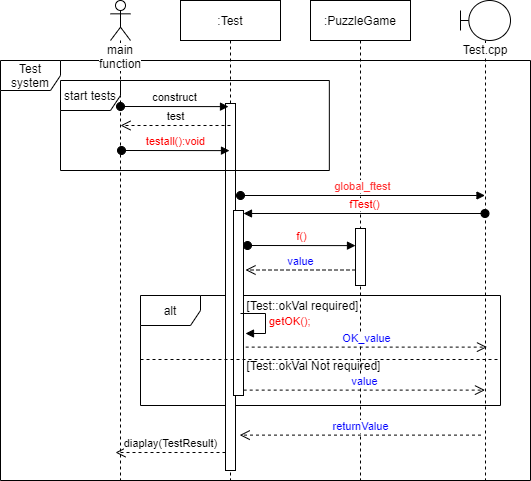

The diagram above was exported from draw.io. Its source (the exported page's mxGraphModel, read from the mxfile embedded in the PNG):
<mxGraphModel dx="1024" dy="592" grid="1" gridSize="10" guides="1" tooltips="1" connect="1" arrows="1" fold="1" page="1" pageScale="1" pageWidth="850" pageHeight="1100" math="0" shadow="0">
  <root>
    <mxCell id="0" />
    <mxCell id="1" parent="0" />
    <mxCell id="iODBMEFaTogW2tP-ZFVo-4" value="Test system" style="shape=umlFrame;whiteSpace=wrap;html=1;" parent="1" vertex="1">
      <mxGeometry x="300" y="110" width="530" height="420" as="geometry" />
    </mxCell>
    <mxCell id="iODBMEFaTogW2tP-ZFVo-6" value="alt" style="shape=umlFrame;whiteSpace=wrap;html=1;" parent="1" vertex="1">
      <mxGeometry x="440" y="345" width="360" height="110" as="geometry" />
    </mxCell>
    <mxCell id="iODBMEFaTogW2tP-ZFVo-1" value="main function" style="shape=umlLifeline;participant=umlActor;perimeter=lifelinePerimeter;whiteSpace=wrap;html=1;container=1;collapsible=0;recursiveResize=0;verticalAlign=top;spacingTop=36;labelBackgroundColor=#ffffff;outlineConnect=0;" parent="1" vertex="1">
      <mxGeometry x="410" y="50" width="20" height="480" as="geometry" />
    </mxCell>
    <mxCell id="iODBMEFaTogW2tP-ZFVo-2" value=":Test" style="shape=umlLifeline;perimeter=lifelinePerimeter;whiteSpace=wrap;html=1;container=1;collapsible=0;recursiveResize=0;outlineConnect=0;" parent="1" vertex="1">
      <mxGeometry x="480" y="50" width="100" height="480" as="geometry" />
    </mxCell>
    <mxCell id="iODBMEFaTogW2tP-ZFVo-3" value=":PuzzleGame" style="shape=umlLifeline;perimeter=lifelinePerimeter;whiteSpace=wrap;html=1;container=1;collapsible=0;recursiveResize=0;outlineConnect=0;" parent="1" vertex="1">
      <mxGeometry x="610" y="50" width="100" height="480" as="geometry" />
    </mxCell>
    <mxCell id="iODBMEFaTogW2tP-ZFVo-17" value="" style="html=1;points=[];perimeter=orthogonalPerimeter;" parent="iODBMEFaTogW2tP-ZFVo-3" vertex="1">
      <mxGeometry x="45" y="228" width="10" height="57" as="geometry" />
    </mxCell>
    <mxCell id="iODBMEFaTogW2tP-ZFVo-5" value="" style="html=1;points=[];perimeter=orthogonalPerimeter;" parent="1" vertex="1">
      <mxGeometry x="525" y="153" width="10" height="367" as="geometry" />
    </mxCell>
    <mxCell id="iODBMEFaTogW2tP-ZFVo-7" value="construct" style="html=1;verticalAlign=bottom;startArrow=oval;startFill=1;endArrow=block;startSize=8;entryX=0.3;entryY=0.028;entryDx=0;entryDy=0;entryPerimeter=0;" parent="1" edge="1">
      <mxGeometry width="60" relative="1" as="geometry">
        <mxPoint x="420" y="156" as="sourcePoint" />
        <mxPoint x="528" y="156.12" as="targetPoint" />
      </mxGeometry>
    </mxCell>
    <mxCell id="iODBMEFaTogW2tP-ZFVo-8" value="test" style="html=1;verticalAlign=bottom;endArrow=open;dashed=1;endSize=8;entryX=0.3;entryY=0.2;entryDx=0;entryDy=0;entryPerimeter=0;exitX=0.5;exitY=0.131;exitDx=0;exitDy=0;exitPerimeter=0;" parent="1" edge="1">
      <mxGeometry relative="1" as="geometry">
        <mxPoint x="530" y="174.99" as="sourcePoint" />
        <mxPoint x="420" y="175" as="targetPoint" />
      </mxGeometry>
    </mxCell>
    <mxCell id="iODBMEFaTogW2tP-ZFVo-9" value="testall():void" style="html=1;verticalAlign=bottom;startArrow=oval;startFill=1;endArrow=block;startSize=8;entryX=0.3;entryY=0.028;entryDx=0;entryDy=0;entryPerimeter=0;fontColor=#FF0000;" parent="1" edge="1">
      <mxGeometry width="60" relative="1" as="geometry">
        <mxPoint x="421" y="200" as="sourcePoint" />
        <mxPoint x="529" y="200.12" as="targetPoint" />
      </mxGeometry>
    </mxCell>
    <mxCell id="iODBMEFaTogW2tP-ZFVo-19" value="Test.cpp" style="shape=umlLifeline;participant=umlBoundary;perimeter=lifelinePerimeter;whiteSpace=wrap;html=1;container=1;collapsible=0;recursiveResize=0;verticalAlign=top;spacingTop=36;labelBackgroundColor=#ffffff;outlineConnect=0;" parent="1" vertex="1">
      <mxGeometry x="760" y="50" width="50" height="480" as="geometry" />
    </mxCell>
    <mxCell id="vUoJ-v0P6wCTHSh_85An-5" value="f()" style="html=1;verticalAlign=bottom;startArrow=oval;startFill=1;endArrow=block;startSize=8;entryX=0.3;entryY=0.028;entryDx=0;entryDy=0;entryPerimeter=0;fontColor=#FF0000;" parent="1" edge="1">
      <mxGeometry width="60" relative="1" as="geometry">
        <mxPoint x="547" y="295" as="sourcePoint" />
        <mxPoint x="655" y="295.12" as="targetPoint" />
      </mxGeometry>
    </mxCell>
    <mxCell id="vUoJ-v0P6wCTHSh_85An-6" value="value" style="html=1;verticalAlign=bottom;endArrow=open;dashed=1;endSize=8;entryX=0.3;entryY=0.2;entryDx=0;entryDy=0;entryPerimeter=0;exitX=0.5;exitY=0.131;exitDx=0;exitDy=0;exitPerimeter=0;fontColor=#0000FF;" parent="1" edge="1">
      <mxGeometry relative="1" as="geometry">
        <mxPoint x="655" y="319.5" as="sourcePoint" />
        <mxPoint x="545" y="319.51" as="targetPoint" />
      </mxGeometry>
    </mxCell>
    <mxCell id="iODBMEFaTogW2tP-ZFVo-12" value="" style="group" parent="1" vertex="1" connectable="0">
      <mxGeometry x="360" y="130" width="268.84" height="90" as="geometry" />
    </mxCell>
    <mxCell id="iODBMEFaTogW2tP-ZFVo-13" value="start tests" style="shape=umlFrame;whiteSpace=wrap;html=1;" parent="iODBMEFaTogW2tP-ZFVo-12" vertex="1">
      <mxGeometry width="268.84" height="90" as="geometry" />
    </mxCell>
    <mxCell id="vUoJ-v0P6wCTHSh_85An-1" value="global_ftest" style="html=1;verticalAlign=bottom;startArrow=oval;startFill=1;endArrow=block;startSize=8;fontColor=#FF3333;" parent="1" edge="1">
      <mxGeometry width="60" relative="1" as="geometry">
        <mxPoint x="540" y="245" as="sourcePoint" />
        <mxPoint x="784.5" y="245" as="targetPoint" />
      </mxGeometry>
    </mxCell>
    <mxCell id="vUoJ-v0P6wCTHSh_85An-2" value="" style="html=1;points=[];perimeter=orthogonalPerimeter;" parent="1" vertex="1">
      <mxGeometry x="533" y="260" width="10" height="185" as="geometry" />
    </mxCell>
    <mxCell id="vUoJ-v0P6wCTHSh_85An-3" value="fTest()" style="html=1;verticalAlign=bottom;startArrow=oval;startFill=1;endArrow=block;startSize=8;fontColor=#FF0000;" parent="1" edge="1">
      <mxGeometry width="60" relative="1" as="geometry">
        <mxPoint x="784.5" y="263" as="sourcePoint" />
        <mxPoint x="543" y="263" as="targetPoint" />
      </mxGeometry>
    </mxCell>
    <mxCell id="vUoJ-v0P6wCTHSh_85An-4" value="" style="group" parent="1" vertex="1" connectable="0">
      <mxGeometry x="506" y="345" width="161.0344827586207" height="30" as="geometry" />
    </mxCell>
    <mxCell id="iODBMEFaTogW2tP-ZFVo-10" value="[Test::okVal required]" style="text;html=1;align=center;verticalAlign=middle;resizable=0;points=[];autosize=1;" parent="vUoJ-v0P6wCTHSh_85An-4" vertex="1">
      <mxGeometry x="31.034482758620683" width="130" height="20" as="geometry" />
    </mxCell>
    <mxCell id="vUoJ-v0P6wCTHSh_85An-7" value="getOK();" style="edgeStyle=orthogonalEdgeStyle;html=1;align=left;spacingLeft=2;endArrow=block;rounded=0;entryX=1;entryY=0;fontColor=#FF0000;" parent="1" edge="1">
      <mxGeometry relative="1" as="geometry">
        <mxPoint x="540" y="363" as="sourcePoint" />
        <Array as="points">
          <mxPoint x="565" y="363" />
        </Array>
        <mxPoint x="545" y="383" as="targetPoint" />
      </mxGeometry>
    </mxCell>
    <mxCell id="vUoJ-v0P6wCTHSh_85An-9" value="value" style="html=1;verticalAlign=bottom;endArrow=open;dashed=1;endSize=8;exitX=1.02;exitY=0.906;exitDx=0;exitDy=0;exitPerimeter=0;fontColor=#0000FF;" parent="1" edge="1">
      <mxGeometry relative="1" as="geometry">
        <mxPoint x="543.2" y="439.6100000000001" as="sourcePoint" />
        <mxPoint x="784.5" y="439.6100000000001" as="targetPoint" />
      </mxGeometry>
    </mxCell>
    <mxCell id="vUoJ-v0P6wCTHSh_85An-14" value="" style="line;strokeWidth=1;fillColor=none;align=left;verticalAlign=middle;spacingTop=-1;spacingLeft=3;spacingRight=3;rotatable=0;labelPosition=right;points=[];portConstraint=eastwest;dashed=1;" parent="1" vertex="1">
      <mxGeometry x="440" y="405" width="360" height="8" as="geometry" />
    </mxCell>
    <mxCell id="vUoJ-v0P6wCTHSh_85An-16" value="OK_value" style="html=1;verticalAlign=bottom;endArrow=open;dashed=1;endSize=8;exitX=1.02;exitY=0.906;exitDx=0;exitDy=0;exitPerimeter=0;fontColor=#0000FF;" parent="1" edge="1">
      <mxGeometry relative="1" as="geometry">
        <mxPoint x="545.2" y="396.6100000000001" as="sourcePoint" />
        <mxPoint x="786.5" y="396.6100000000001" as="targetPoint" />
      </mxGeometry>
    </mxCell>
    <mxCell id="vUoJ-v0P6wCTHSh_85An-17" value="returnValue" style="html=1;verticalAlign=bottom;endArrow=open;dashed=1;endSize=8;exitX=1.02;exitY=0.906;exitDx=0;exitDy=0;exitPerimeter=0;fontColor=#0000FF;" parent="1" edge="1">
      <mxGeometry relative="1" as="geometry">
        <mxPoint x="780.5" y="484.6100000000001" as="sourcePoint" />
        <mxPoint x="539.2" y="484.6100000000001" as="targetPoint" />
      </mxGeometry>
    </mxCell>
    <mxCell id="vUoJ-v0P6wCTHSh_85An-18" value="diaplay(TestResult)" style="html=1;verticalAlign=bottom;endArrow=open;dashed=1;endSize=8;entryX=0.3;entryY=0.2;entryDx=0;entryDy=0;entryPerimeter=0;exitX=0.5;exitY=0.131;exitDx=0;exitDy=0;exitPerimeter=0;" parent="1" edge="1">
      <mxGeometry relative="1" as="geometry">
        <mxPoint x="525" y="502" as="sourcePoint" />
        <mxPoint x="415" y="502.01" as="targetPoint" />
      </mxGeometry>
    </mxCell>
    <mxCell id="2" value="[Test::okVal Not required]" style="text;html=1;align=center;verticalAlign=middle;resizable=0;points=[];autosize=1;" parent="1" vertex="1">
      <mxGeometry x="538" y="405" width="150" height="20" as="geometry" />
    </mxCell>
  </root>
</mxGraphModel>